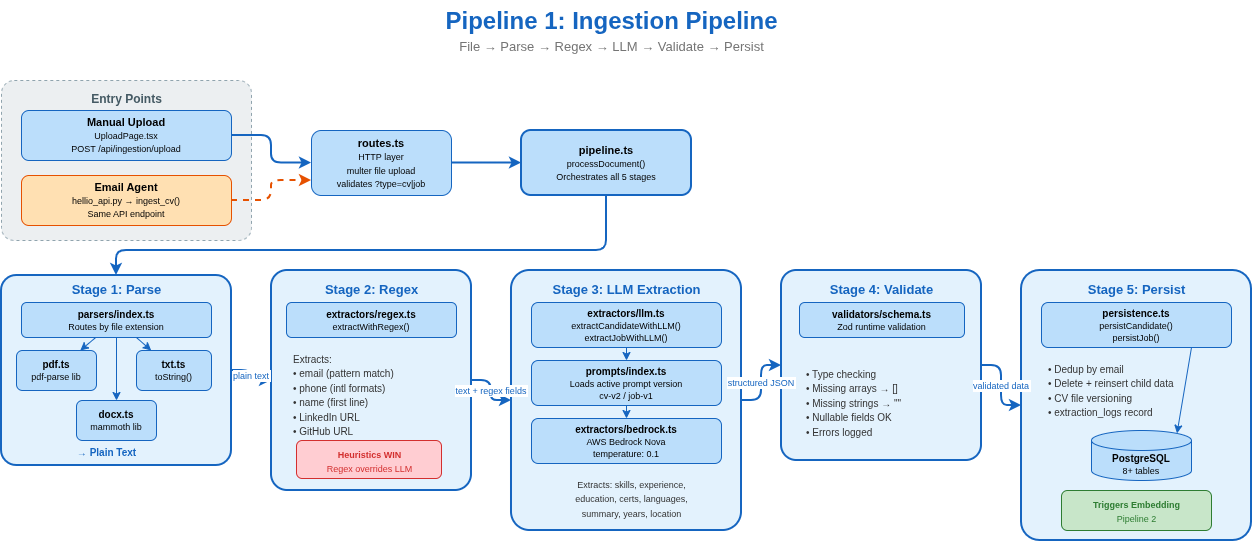

The diagram above was exported from draw.io. Its source (the exported page's mxGraphModel, read from the mxfile embedded in the PNG):
<mxGraphModel dx="1338" dy="613" grid="1" gridSize="10" guides="1" tooltips="1" connect="1" arrows="1" fold="1" page="1" pageScale="1" pageWidth="1600" pageHeight="1000" math="0" shadow="0">
  <root>
    <mxCell id="0" />
    <mxCell id="1" parent="0" />
    <mxCell id="title" parent="1" style="text;html=1;fontSize=24;fontStyle=1;align=center;fillColor=none;strokeColor=none;fontColor=#1565C0;" value="Pipeline 1: Ingestion Pipeline" vertex="1">
      <mxGeometry height="35" width="500" x="400" y="20" as="geometry" />
    </mxCell>
    <mxCell id="sub" parent="1" style="text;html=1;fontSize=13;align=center;fillColor=none;strokeColor=none;fontColor=#757575;" value="File &amp;rarr; Parse &amp;rarr; Regex &amp;rarr; LLM &amp;rarr; Validate &amp;rarr; Persist" vertex="1">
      <mxGeometry height="25" width="500" x="400" y="52" as="geometry" />
    </mxCell>
    <mxCell id="entry-box" parent="1" style="rounded=1;fillColor=#ECEFF1;strokeColor=#90A4AE;strokeWidth=1;dashed=1;arcSize=8;" value="" vertex="1">
      <mxGeometry height="160" width="250" x="40" y="100" as="geometry" />
    </mxCell>
    <mxCell id="entry-label" parent="1" style="text;html=1;fontSize=12;fontStyle=1;align=center;fillColor=none;strokeColor=none;fontColor=#455A64;" value="Entry Points" vertex="1">
      <mxGeometry height="20" width="130" x="100" y="105" as="geometry" />
    </mxCell>
    <mxCell id="manual" parent="1" style="rounded=1;whiteSpace=wrap;html=1;fillColor=#BBDEFB;strokeColor=#1565C0;fontSize=11;" value="&lt;b&gt;Manual Upload&lt;/b&gt;&lt;br&gt;&lt;font style='font-size:9px'&gt;UploadPage.tsx&lt;br&gt;POST /api/ingestion/upload&lt;/font&gt;" vertex="1">
      <mxGeometry height="50" width="210" x="60" y="130" as="geometry" />
    </mxCell>
    <mxCell id="agent-entry" parent="1" style="rounded=1;whiteSpace=wrap;html=1;fillColor=#FFE0B2;strokeColor=#E65100;fontSize=11;" value="&lt;b&gt;Email Agent&lt;/b&gt;&lt;br&gt;&lt;font style='font-size:9px'&gt;hellio_api.py &amp;rarr; ingest_cv()&lt;br&gt;Same API endpoint&lt;/font&gt;" vertex="1">
      <mxGeometry height="50" width="210" x="60" y="195" as="geometry" />
    </mxCell>
    <mxCell id="routes" parent="1" style="rounded=1;whiteSpace=wrap;html=1;fillColor=#BBDEFB;strokeColor=#1565C0;fontSize=11;" value="&lt;b&gt;routes.ts&lt;/b&gt;&lt;br&gt;&lt;font style='font-size:9px'&gt;HTTP layer&lt;br&gt;multer file upload&lt;br&gt;validates ?type=cv|job&lt;/font&gt;" vertex="1">
      <mxGeometry height="65" width="140" x="350" y="150" as="geometry" />
    </mxCell>
    <mxCell id="2" edge="1" parent="1" source="manual" style="edgeStyle=orthogonalEdgeStyle;strokeColor=#1565C0;strokeWidth=2;" target="routes">
      <mxGeometry relative="1" as="geometry" />
    </mxCell>
    <mxCell id="3" edge="1" parent="1" source="agent-entry" style="edgeStyle=orthogonalEdgeStyle;strokeColor=#E65100;strokeWidth=2;dashed=1;" target="routes">
      <mxGeometry relative="1" as="geometry">
        <Array as="points">
          <mxPoint x="310" y="220" />
          <mxPoint x="310" y="200" />
        </Array>
      </mxGeometry>
    </mxCell>
    <mxCell id="pipeline" parent="1" style="rounded=1;whiteSpace=wrap;html=1;fillColor=#BBDEFB;strokeColor=#1565C0;fontSize=11;strokeWidth=2;" value="&lt;b&gt;pipeline.ts&lt;/b&gt;&lt;br&gt;&lt;font style='font-size:9px'&gt;processDocument()&lt;br&gt;Orchestrates all 5 stages&lt;/font&gt;" vertex="1">
      <mxGeometry height="65" width="170" x="560" y="150" as="geometry" />
    </mxCell>
    <mxCell id="4" edge="1" parent="1" source="routes" style="edgeStyle=orthogonalEdgeStyle;strokeColor=#1565C0;strokeWidth=2;" target="pipeline">
      <mxGeometry relative="1" as="geometry" />
    </mxCell>
    <mxCell id="s1-box" parent="1" style="rounded=1;fillColor=#E3F2FD;strokeColor=#1565C0;strokeWidth=2;arcSize=8;" value="" vertex="1">
      <mxGeometry height="190" width="230" x="40" y="295" as="geometry" />
    </mxCell>
    <mxCell id="s1-label" parent="1" style="text;html=1;fontSize=13;fontStyle=1;align=center;fillColor=none;strokeColor=none;fontColor=#1565C0;" value="Stage 1: Parse" vertex="1">
      <mxGeometry height="22" width="130" x="90" y="295" as="geometry" />
    </mxCell>
    <mxCell id="s1-router" parent="1" style="rounded=1;whiteSpace=wrap;html=1;fillColor=#BBDEFB;strokeColor=#1565C0;fontSize=10;" value="&lt;b&gt;parsers/index.ts&lt;/b&gt;&lt;br&gt;&lt;font style='font-size:9px'&gt;Routes by file extension&lt;/font&gt;" vertex="1">
      <mxGeometry height="35" width="190" x="60" y="322" as="geometry" />
    </mxCell>
    <mxCell id="pdf" parent="1" style="rounded=1;whiteSpace=wrap;html=1;fillColor=#BBDEFB;strokeColor=#1565C0;fontSize=10;" value="&lt;b&gt;pdf.ts&lt;/b&gt;&lt;br&gt;&lt;font style='font-size:9px'&gt;pdf-parse lib&lt;/font&gt;" vertex="1">
      <mxGeometry height="40" width="80" x="55" y="370" as="geometry" />
    </mxCell>
    <mxCell id="docx" parent="1" style="rounded=1;whiteSpace=wrap;html=1;fillColor=#BBDEFB;strokeColor=#1565C0;fontSize=10;" value="&lt;b&gt;docx.ts&lt;/b&gt;&lt;br&gt;&lt;font style='font-size:9px'&gt;mammoth lib&lt;/font&gt;" vertex="1">
      <mxGeometry height="40" width="80" x="115" y="420" as="geometry" />
    </mxCell>
    <mxCell id="txt" parent="1" style="rounded=1;whiteSpace=wrap;html=1;fillColor=#BBDEFB;strokeColor=#1565C0;fontSize=10;" value="&lt;b&gt;txt.ts&lt;/b&gt;&lt;br&gt;&lt;font style='font-size:9px'&gt;toString()&lt;/font&gt;" vertex="1">
      <mxGeometry height="40" width="75" x="175" y="370" as="geometry" />
    </mxCell>
    <mxCell id="5" edge="1" parent="1" source="s1-router" style="strokeColor=#1565C0;strokeWidth=1;" target="pdf">
      <mxGeometry relative="1" as="geometry" />
    </mxCell>
    <mxCell id="6" edge="1" parent="1" source="s1-router" style="strokeColor=#1565C0;strokeWidth=1;" target="docx">
      <mxGeometry relative="1" as="geometry" />
    </mxCell>
    <mxCell id="7" edge="1" parent="1" source="s1-router" style="strokeColor=#1565C0;strokeWidth=1;" target="txt">
      <mxGeometry relative="1" as="geometry" />
    </mxCell>
    <mxCell id="s1-out" parent="1" style="text;html=1;fontSize=10;fontStyle=1;align=center;fillColor=none;strokeColor=none;fontColor=#1565C0;" value="&amp;rarr; Plain Text" vertex="1">
      <mxGeometry height="18" width="110" x="90" y="460" as="geometry" />
    </mxCell>
    <mxCell id="s2-box" parent="1" style="rounded=1;fillColor=#E3F2FD;strokeColor=#1565C0;strokeWidth=2;arcSize=8;" value="" vertex="1">
      <mxGeometry height="220" width="200" x="310" y="290" as="geometry" />
    </mxCell>
    <mxCell id="s2-label" parent="1" style="text;html=1;fontSize=13;fontStyle=1;align=center;fillColor=none;strokeColor=none;fontColor=#1565C0;" value="Stage 2: Regex" vertex="1">
      <mxGeometry height="22" width="140" x="340" y="295" as="geometry" />
    </mxCell>
    <mxCell id="regex-file" parent="1" style="rounded=1;whiteSpace=wrap;html=1;fillColor=#BBDEFB;strokeColor=#1565C0;fontSize=10;" value="&lt;b&gt;extractors/regex.ts&lt;/b&gt;&lt;br&gt;&lt;font style='font-size:9px'&gt;extractWithRegex()&lt;/font&gt;" vertex="1">
      <mxGeometry height="35" width="170" x="325" y="322" as="geometry" />
    </mxCell>
    <mxCell id="regex-fields" parent="1" style="text;html=1;align=left;fillColor=none;strokeColor=none;fontColor=#333;" value="&lt;font style='font-size:10px'&gt;Extracts:&lt;br&gt;&amp;bull; email (pattern match)&lt;br&gt;&amp;bull; phone (intl formats)&lt;br&gt;&amp;bull; name (first line)&lt;br&gt;&amp;bull; LinkedIn URL&lt;br&gt;&amp;bull; GitHub URL&lt;/font&gt;" vertex="1">
      <mxGeometry height="95" width="160" x="330" y="365" as="geometry" />
    </mxCell>
    <mxCell id="s2-note" parent="1" style="text;html=1;align=center;fillColor=#FFCDD2;strokeColor=#D32F2F;rounded=1;" value="&lt;font style='font-size:9px;color:#D32F2F'&gt;&lt;b&gt;Heuristics WIN&lt;/b&gt;&lt;br&gt;Regex overrides LLM&lt;/font&gt;" vertex="1">
      <mxGeometry height="38" width="145" x="335" y="460" as="geometry" />
    </mxCell>
    <mxCell id="s3-box" parent="1" style="rounded=1;fillColor=#E3F2FD;strokeColor=#1565C0;strokeWidth=2;arcSize=8;" value="" vertex="1">
      <mxGeometry height="260" width="230" x="550" y="290" as="geometry" />
    </mxCell>
    <mxCell id="s3-label" parent="1" style="text;html=1;fontSize=13;fontStyle=1;align=center;fillColor=none;strokeColor=none;fontColor=#1565C0;" value="Stage 3: LLM Extraction" vertex="1">
      <mxGeometry height="22" width="180" x="575" y="295" as="geometry" />
    </mxCell>
    <mxCell id="llm-file" parent="1" style="rounded=1;whiteSpace=wrap;html=1;fillColor=#BBDEFB;strokeColor=#1565C0;fontSize=10;" value="&lt;b&gt;extractors/llm.ts&lt;/b&gt;&lt;br&gt;&lt;font style='font-size:9px'&gt;extractCandidateWithLLM()&lt;br&gt;extractJobWithLLM()&lt;/font&gt;" vertex="1">
      <mxGeometry height="45" width="190" x="570" y="322" as="geometry" />
    </mxCell>
    <mxCell id="prompt-load" parent="1" style="rounded=1;whiteSpace=wrap;html=1;fillColor=#BBDEFB;strokeColor=#1565C0;fontSize=10;" value="&lt;b&gt;prompts/index.ts&lt;/b&gt;&lt;br&gt;&lt;font style='font-size:9px'&gt;Loads active prompt version&lt;br&gt;cv-v2 / job-v1&lt;/font&gt;" vertex="1">
      <mxGeometry height="45" width="190" x="570" y="380" as="geometry" />
    </mxCell>
    <mxCell id="bedrock" parent="1" style="rounded=1;whiteSpace=wrap;html=1;fillColor=#BBDEFB;strokeColor=#1565C0;fontSize=10;" value="&lt;b&gt;extractors/bedrock.ts&lt;/b&gt;&lt;br&gt;&lt;font style='font-size:9px'&gt;AWS Bedrock Nova&lt;br&gt;temperature: 0.1&lt;/font&gt;" vertex="1">
      <mxGeometry height="45" width="190" x="570" y="438" as="geometry" />
    </mxCell>
    <mxCell id="llm-out" parent="1" style="text;html=1;align=center;fillColor=none;strokeColor=none;fontColor=#333;" value="&lt;font style='font-size:9px'&gt;Extracts: skills, experience,&lt;br&gt;education, certs, languages,&lt;br&gt;summary, years, location&lt;/font&gt;" vertex="1">
      <mxGeometry height="40" width="180" x="580" y="490" as="geometry" />
    </mxCell>
    <mxCell id="8" edge="1" parent="1" source="llm-file" style="strokeColor=#1565C0;strokeWidth=1;" target="prompt-load">
      <mxGeometry relative="1" as="geometry" />
    </mxCell>
    <mxCell id="9" edge="1" parent="1" source="prompt-load" style="strokeColor=#1565C0;strokeWidth=1;" target="bedrock">
      <mxGeometry relative="1" as="geometry" />
    </mxCell>
    <mxCell id="s4-box" parent="1" style="rounded=1;fillColor=#E3F2FD;strokeColor=#1565C0;strokeWidth=2;arcSize=8;" value="" vertex="1">
      <mxGeometry height="190" width="200" x="820" y="290" as="geometry" />
    </mxCell>
    <mxCell id="s4-label" parent="1" style="text;html=1;fontSize=13;fontStyle=1;align=center;fillColor=none;strokeColor=none;fontColor=#1565C0;" value="Stage 4: Validate" vertex="1">
      <mxGeometry height="22" width="140" x="850" y="295" as="geometry" />
    </mxCell>
    <mxCell id="zod-file" parent="1" style="rounded=1;whiteSpace=wrap;html=1;fillColor=#BBDEFB;strokeColor=#1565C0;fontSize=10;" value="&lt;b&gt;validators/schema.ts&lt;/b&gt;&lt;br&gt;&lt;font style='font-size:9px'&gt;Zod runtime validation&lt;/font&gt;" vertex="1">
      <mxGeometry height="35" width="165" x="838" y="322" as="geometry" />
    </mxCell>
    <mxCell id="zod-rules" parent="1" style="text;html=1;align=left;fillColor=none;strokeColor=none;fontColor=#333;" value="&lt;font style='font-size:10px'&gt;&amp;bull; Type checking&lt;br&gt;&amp;bull; Missing arrays &amp;rarr; []&lt;br&gt;&amp;bull; Missing strings &amp;rarr; &quot;&quot;&lt;br&gt;&amp;bull; Nullable fields OK&lt;br&gt;&amp;bull; Errors logged&lt;/font&gt;" vertex="1">
      <mxGeometry height="80" width="155" x="843" y="380" as="geometry" />
    </mxCell>
    <mxCell id="s5-box" parent="1" style="rounded=1;fillColor=#E3F2FD;strokeColor=#1565C0;strokeWidth=2;arcSize=8;" value="" vertex="1">
      <mxGeometry height="270" width="230" x="1060" y="290" as="geometry" />
    </mxCell>
    <mxCell id="s5-label" parent="1" style="text;html=1;fontSize=13;fontStyle=1;align=center;fillColor=none;strokeColor=none;fontColor=#1565C0;" value="Stage 5: Persist" vertex="1">
      <mxGeometry height="22" width="140" x="1105" y="295" as="geometry" />
    </mxCell>
    <mxCell id="persist-file" parent="1" style="rounded=1;whiteSpace=wrap;html=1;fillColor=#BBDEFB;strokeColor=#1565C0;fontSize=10;" value="&lt;b&gt;persistence.ts&lt;/b&gt;&lt;br&gt;&lt;font style='font-size:9px'&gt;persistCandidate()&lt;br&gt;persistJob()&lt;/font&gt;" vertex="1">
      <mxGeometry height="45" width="190" x="1080" y="322" as="geometry" />
    </mxCell>
    <mxCell id="persist-details" parent="1" style="text;html=1;align=left;fillColor=none;strokeColor=none;fontColor=#333;" value="&lt;font style='font-size:10px'&gt;&amp;bull; Dedup by email&lt;br&gt;&amp;bull; Delete + reinsert child data&lt;br&gt;&amp;bull; CV file versioning&lt;br&gt;&amp;bull; extraction_logs record&lt;/font&gt;" vertex="1">
      <mxGeometry height="65" width="185" x="1085" y="375" as="geometry" />
    </mxCell>
    <mxCell id="db-icon" parent="1" style="shape=cylinder3;whiteSpace=wrap;html=1;boundedLbl=1;backgroundOutline=1;size=10;fillColor=#BBDEFB;strokeColor=#1565C0;fontSize=10;fontStyle=0;" value="&lt;b&gt;PostgreSQL&lt;/b&gt;&lt;br&gt;&lt;font style='font-size:9px'&gt;8+ tables&lt;/font&gt;" vertex="1">
      <mxGeometry height="50" width="100" x="1130" y="450" as="geometry" />
    </mxCell>
    <mxCell id="10" edge="1" parent="1" style="strokeColor=#1565C0;strokeWidth=1;entryX=0.855;entryY=0;entryDx=0;entryDy=2.9;entryPerimeter=0;" target="db-icon">
      <mxGeometry relative="1" as="geometry">
        <mxPoint x="1230.0020689655173" y="367" as="sourcePoint" />
        <mxPoint x="1233.18214559387" y="450" as="targetPoint" />
      </mxGeometry>
    </mxCell>
    <mxCell id="trigger-embed" parent="1" style="text;html=1;align=center;fillColor=#C8E6C9;strokeColor=#2E7D32;rounded=1;" value="&lt;font style='font-size:9px;color:#2E7D32'&gt;&lt;b&gt;Triggers Embedding&lt;/b&gt;&lt;br&gt;Pipeline 2&lt;/font&gt;" vertex="1">
      <mxGeometry height="40" width="150" x="1100" y="510" as="geometry" />
    </mxCell>
    <mxCell id="11" edge="1" parent="1" source="s1-box" style="edgeStyle=orthogonalEdgeStyle;strokeColor=#1565C0;strokeWidth=2;fontSize=9;fontColor=#1565C0;" target="s2-box" value="plain text">
      <mxGeometry relative="1" as="geometry" />
    </mxCell>
    <mxCell id="12" edge="1" parent="1" source="s2-box" style="edgeStyle=orthogonalEdgeStyle;strokeColor=#1565C0;strokeWidth=2;fontSize=9;fontColor=#1565C0;" target="s3-box" value="text + regex fields">
      <mxGeometry relative="1" as="geometry" />
    </mxCell>
    <mxCell id="13" edge="1" parent="1" source="s3-box" style="edgeStyle=orthogonalEdgeStyle;strokeColor=#1565C0;strokeWidth=2;fontSize=9;fontColor=#1565C0;" target="s4-box" value="structured JSON">
      <mxGeometry relative="1" as="geometry" />
    </mxCell>
    <mxCell id="14" edge="1" parent="1" source="s4-box" style="edgeStyle=orthogonalEdgeStyle;strokeColor=#1565C0;strokeWidth=2;fontSize=9;fontColor=#1565C0;" target="s5-box" value="validated data">
      <mxGeometry relative="1" as="geometry" />
    </mxCell>
    <mxCell id="15" edge="1" parent="1" source="pipeline" style="edgeStyle=orthogonalEdgeStyle;strokeColor=#1565C0;strokeWidth=2;" target="s1-box">
      <mxGeometry relative="1" as="geometry">
        <Array as="points">
          <mxPoint x="645" y="270" />
          <mxPoint x="155" y="270" />
        </Array>
      </mxGeometry>
    </mxCell>
  </root>
</mxGraphModel>